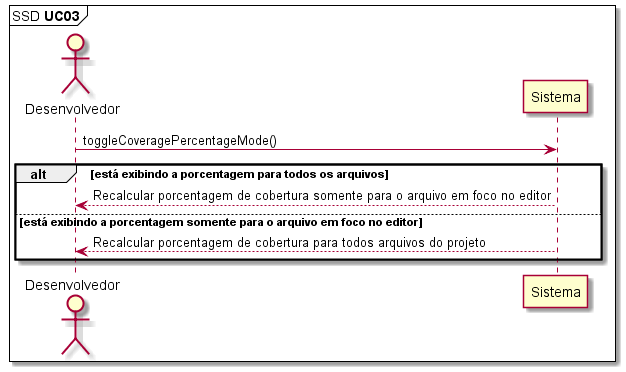

The diagram above was rendered by PlantUML. Its source (embedded in the PNG):
@startuml

mainframe SSD **UC03** 

'UC03: Como desenvolvedor, desejo alterar a visualização da porcentagem de cobertura entre total e em relação ao arquivo aberto.

actor       Desenvolvedor as Dev
participant Sistema       as System

Dev -> System: toggleCoveragePercentageMode()

alt está exibindo a porcentagem para todos os arquivos

  Dev <-- System: Recalcular porcentagem de cobertura somente para o arquivo em foco no editor

else está exibindo a porcentagem somente para o arquivo em foco no editor

  Dev <-- System: Recalcular porcentagem de cobertura para todos arquivos do projeto

end

@enduml